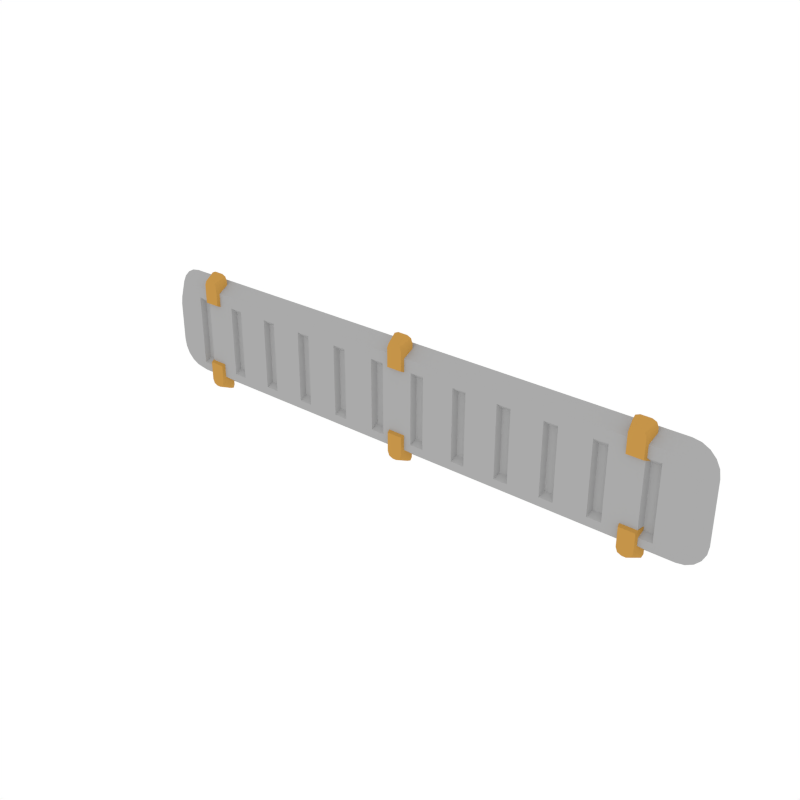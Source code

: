 # Source: Details_Vent_3.blend  (saved by Blender 3.4.6; exported with 4.5.12 LTS)
import bpy
from mathutils import Matrix  # noqa: F401  (used for matrix-valued properties, if any)

bpy.ops.wm.read_factory_settings(use_empty=True)
scene = bpy.context.scene
scene.name = 'Scene'

# ---- collections
col_collection_1 = bpy.data.collections.new('Collection 1'); scene.collection.children.link(col_collection_1)

# ---- materials (node trees are filled in below, after node groups)
mat_main = bpy.data.materials.new('Main')
mat_main.alpha_threshold = 0.0
mat_main.diffuse_color = (0.402, 0.402, 0.402, 1.0)
mat_main.roughness = 0.5
mat_accent = bpy.data.materials.new('Accent')
mat_accent.alpha_threshold = 0.0
mat_accent.diffuse_color = (0.5596, 0.2977, 0.06679, 1.0)
mat_accent.roughness = 0.5

# ---- node groups
ng_auto_smooth = bpy.data.node_groups.new('Auto Smooth', 'GeometryNodeTree')
_s = ng_auto_smooth.interface.new_socket(name='Geometry', in_out='OUTPUT', socket_type='NodeSocketGeometry')
_s = ng_auto_smooth.interface.new_socket(name='Geometry', in_out='INPUT', socket_type='NodeSocketGeometry')
_s = ng_auto_smooth.interface.new_socket(name='Angle', in_out='INPUT', socket_type='NodeSocketFloat')
_s.subtype = 'ANGLE'
_s.min_value = 0.0
_s.max_value = 3.142
ng_auto_smooth.is_modifier = True
_N = ng_auto_smooth.nodes; _L = ng_auto_smooth.links
n0 = _N.new('NodeGroupOutput'); n0.name = 'Group Output'; n0.location = (480, -100)
n1 = _N.new('NodeGroupInput'); n1.name = 'Group Input'; n1.location = (-420, -300)
n2 = _N.new('NodeGroupInput'); n2.name = 'Group Input.001'; n2.location = (-60, -100)
n3 = _N.new('GeometryNodeSetShadeSmooth'); n3.name = 'Set Shade Smooth'; n3.location = (120, -100)
n3.domain = 'EDGE'
n4 = _N.new('GeometryNodeSetShadeSmooth'); n4.name = 'Set Shade Smooth.001'; n4.location = (300, -100)
n5 = _N.new('GeometryNodeInputMeshEdgeAngle'); n5.name = 'Edge Angle'; n5.location = (-420, -220)
n6 = _N.new('GeometryNodeInputEdgeSmooth'); n6.name = 'Is Edge Smooth'; n6.location = (-60, -160)
n7 = _N.new('GeometryNodeInputShadeSmooth'); n7.name = 'Is Face Smooth'; n7.location = (-240, -340)
n8 = _N.new('FunctionNodeBooleanMath'); n8.name = 'Boolean Math'; n8.location = (-60, -220)
n9 = _N.new('FunctionNodeCompare'); n9.name = 'Compare'; n9.location = (-240, -180)
n9.operation = 'LESS_EQUAL'
_L.new(n5.outputs[0], n9.inputs[0])
_L.new(n4.outputs[0], n0.inputs[0])
_L.new(n1.outputs[1], n9.inputs[1])
_L.new(n9.outputs[0], n8.inputs[0])
_L.new(n7.outputs[0], n8.inputs[1])
_L.new(n2.outputs[0], n3.inputs[0])
_L.new(n6.outputs[0], n3.inputs[1])
_L.new(n3.outputs[0], n4.inputs[0])
_L.new(n8.outputs[0], n3.inputs[2])
n0.is_active_output = True

# ---- material node trees

# ---- world
world_world = bpy.data.worlds.new('World'); scene.world = world_world
world_world.color = (1.0, 1.0, 1.0)
world_world.use_sun_shadow = False
world_world.sun_shadow_jitter_overblur = 0.0
world_world.cycles.sampling_method = 'NONE'
world_world.cycles.sample_map_resolution = 256

# ---- meshes
me_cube_050 = bpy.data.meshes.new('Cube.050')
me_cube_050.from_pydata([(-0.4625, -0.005036, 0.08113), (-0.5072, -0.005036, 0.03555), (-0.4763, -0.005036, 0.0789), (-0.4888, -0.005036, 0.07243), (-0.4987, -0.005036, 0.06234), (-0.505, -0.005036, 0.04963), (0.5072, -0.005036, 0.03555), (0.4625, -0.005036, 0.08113), (0.505, -0.005036, 0.04963), (0.4987, -0.005036, 0.06234), (0.4888, -0.005036, 0.07243), (0.4763, -0.005036, 0.0789), (-0.5072, -0.005036, -0.03347), (-0.4625, -0.005036, -0.07906), (-0.505, -0.005036, -0.04756), (-0.4987, -0.005036, -0.06027), (-0.4888, -0.005036, -0.07035), (-0.4763, -0.005036, -0.07683), (0.4625, -0.005036, -0.07906), (0.5072, -0.005036, -0.03347), (0.4763, -0.005036, -0.07683), (0.4888, -0.005036, -0.07035), (0.4987, -0.005036, -0.06027), (0.505, -0.005036, -0.04756), (-0.4808, 0.01773, -0.09764), (-0.5261, 0.01773, -0.05143), (-0.4948, 0.01773, -0.09538), (-0.5074, 0.01773, -0.08882), (-0.5174, 0.01773, -0.07859), (-0.5239, 0.01773, -0.06571), (-0.5261, 0.01773, 0.05351), (-0.4808, 0.01773, 0.09972), (-0.5239, 0.01773, 0.06779), (-0.5174, 0.01773, 0.08067), (-0.5074, 0.01773, 0.09089), (-0.4948, 0.01773, 0.09745), (0.4808, 0.01773, 0.09972), (0.5261, 0.01773, 0.05351), (0.4948, 0.01773, 0.09745), (0.5074, 0.01773, 0.09089), (0.5174, 0.01773, 0.08067), (0.5239, 0.01773, 0.06779), (0.5261, 0.01773, -0.05143), (0.4808, 0.01773, -0.09764), (0.5239, 0.01773, -0.06571), (0.5174, 0.01773, -0.07859), (0.5074, 0.01773, -0.08882), (0.4948, 0.01773, -0.09538), (-0.4308, -0.01096, 0.05893), (-0.4363, 0.01008, 0.05002), (-0.4033, -0.01096, 0.05893), (-0.3978, 0.01008, 0.05002), (-0.4206, -0.01096, 0.1031), (-0.4308, -0.01096, 0.09239), (-0.4278, -0.01096, 0.09997), (-0.4363, 0.01008, 0.1013), (-0.4261, 0.01008, 0.112), (-0.4333, 0.01008, 0.1089), (-0.4033, -0.01096, 0.09239), (-0.4136, -0.01096, 0.1031), (-0.4063, -0.01096, 0.09997), (-0.408, 0.01008, 0.112), (-0.3978, 0.01008, 0.1013), (-0.4008, 0.01008, 0.1089), (0.4308, -0.01096, 0.05893), (0.4363, 0.01008, 0.05002), (0.4033, -0.01096, 0.05893), (0.3978, 0.01008, 0.05002), (0.4206, -0.01096, 0.1031), (0.4308, -0.01096, 0.09239), (0.4278, -0.01096, 0.09997), (0.4363, 0.01008, 0.1013), (0.4261, 0.01008, 0.112), (0.4333, 0.01008, 0.1089), (0.4033, -0.01096, 0.09239), (0.4136, -0.01096, 0.1031), (0.4063, -0.01096, 0.09997), (0.408, 0.01008, 0.112), (0.3978, 0.01008, 0.1013), (0.4008, 0.01008, 0.1089), (-0.4308, -0.01096, -0.05685), (-0.4363, 0.01008, -0.04795), (-0.4033, -0.01096, -0.05685), (-0.3978, 0.01008, -0.04795), (-0.4206, -0.01096, -0.101), (-0.4308, -0.01096, -0.09032), (-0.4278, -0.01096, -0.0979), (-0.4363, 0.01008, -0.09922), (-0.4261, 0.01008, -0.1099), (-0.4333, 0.01008, -0.1068), (-0.4033, -0.01096, -0.09032), (-0.4136, -0.01096, -0.101), (-0.4063, -0.01096, -0.0979), (-0.408, 0.01008, -0.1099), (-0.3978, 0.01008, -0.09922), (-0.4008, 0.01008, -0.1068), (0.4308, -0.01096, -0.05685), (0.4363, 0.01008, -0.04795), (0.4033, -0.01096, -0.05685), (0.3978, 0.01008, -0.04795), (0.4206, -0.01096, -0.101), (0.4308, -0.01096, -0.09032), (0.4278, -0.01096, -0.0979), (0.4363, 0.01008, -0.09922), (0.4261, 0.01008, -0.1099), (0.4333, 0.01008, -0.1068), (0.4033, -0.01096, -0.09032), (0.4136, -0.01096, -0.101), (0.4063, -0.01096, -0.0979), (0.408, 0.01008, -0.1099), (0.3978, 0.01008, -0.09922), (0.4008, 0.01008, -0.1068), (-0.01372, -0.01096, 0.06049), (-0.01925, 0.01008, 0.05159), (0.01372, -0.01096, 0.06049), (0.01925, 0.01008, 0.05159), (-0.003509, -0.01096, 0.1047), (-0.01372, -0.01096, 0.09395), (-0.01073, -0.01096, 0.1015), (-0.01925, 0.01008, 0.1029), (-0.009039, 0.01008, 0.1136), (-0.01626, 0.01008, 0.1104), (0.01372, -0.01096, 0.09395), (0.003509, -0.01096, 0.1047), (0.01073, -0.01096, 0.1015), (0.009039, 0.01008, 0.1136), (0.01925, 0.01008, 0.1029), (0.01626, 0.01008, 0.1104), (-0.01372, -0.01096, -0.05529), (-0.01925, 0.01008, -0.04639), (0.01372, -0.01096, -0.05529), (0.01925, 0.01008, -0.04639), (-0.003508, -0.01096, -0.09948), (-0.01372, -0.01096, -0.08875), (-0.01073, -0.01096, -0.09634), (-0.01925, 0.01008, -0.09766), (-0.009038, 0.01008, -0.1084), (-0.01626, 0.01008, -0.1052), (0.01372, -0.01096, -0.08875), (0.003509, -0.01096, -0.09948), (0.01073, -0.01096, -0.09634), (0.009039, 0.01008, -0.1084), (0.01925, 0.01008, -0.09766), (0.01626, 0.01008, -0.1052), (0.4223, -0.005036, 0.08113), (0.3821, -0.005036, 0.08113), (0.3419, -0.005036, 0.08113), (0.3016, -0.005036, 0.08113), (0.2614, -0.005036, 0.08113), (0.2212, -0.005036, 0.08113), (0.181, -0.005036, 0.08113), (0.1408, -0.005036, 0.08113), (0.1005, -0.005036, 0.08113), (0.06033, -0.005036, 0.08113), (0.02011, -0.005036, 0.08113), (-0.02011, -0.005036, 0.08113), (-0.06033, -0.005036, 0.08113), (-0.1005, -0.005036, 0.08113), (-0.1408, -0.005036, 0.08113), (-0.181, -0.005036, 0.08113), (-0.2212, -0.005036, 0.08113), (-0.2614, -0.005036, 0.08113), (-0.3016, -0.005036, 0.08113), (-0.3419, -0.005036, 0.08113), (-0.3821, -0.005036, 0.08113), (-0.4223, -0.005036, 0.08113), (-0.4223, -0.005036, -0.07906), (-0.3821, -0.005036, -0.07906), (-0.3419, -0.005036, -0.07906), (-0.3016, -0.005036, -0.07906), (-0.2614, -0.005036, -0.07906), (-0.2212, -0.005036, -0.07906), (-0.181, -0.005036, -0.07906), (-0.1408, -0.005036, -0.07906), (-0.1005, -0.005036, -0.07906), (-0.06033, -0.005036, -0.07906), (-0.02011, -0.005036, -0.07906), (0.02011, -0.005036, -0.07906), (0.06033, -0.005036, -0.07906), (0.1005, -0.005036, -0.07906), (0.1408, -0.005036, -0.07906), (0.181, -0.005036, -0.07906), (0.2212, -0.005036, -0.07906), (0.2614, -0.005036, -0.07906), (0.3016, -0.005036, -0.07906), (0.3419, -0.005036, -0.07906), (0.3821, -0.005036, -0.07906), (0.4223, -0.005036, -0.07906), (-0.4303, -0.005036, 0.06079), (-0.4545, -0.005036, 0.06079), (-0.4545, -0.005036, -0.06589), (-0.4303, -0.005036, -0.06589), (-0.3499, -0.005036, 0.06079), (-0.374, -0.005036, 0.06079), (-0.374, -0.005036, -0.06589), (-0.3499, -0.005036, -0.06589), (-0.2695, -0.005036, 0.06079), (-0.2936, -0.005036, 0.06079), (-0.2936, -0.005036, -0.06589), (-0.2695, -0.005036, -0.06589), (-0.189, -0.005036, 0.06079), (-0.2132, -0.005036, 0.06079), (-0.2132, -0.005036, -0.06589), (-0.189, -0.005036, -0.06589), (-0.1086, -0.005036, 0.06079), (-0.1327, -0.005036, 0.06079), (-0.1327, -0.005036, -0.06589), (-0.1086, -0.005036, -0.06589), (-0.02815, -0.005036, 0.06079), (-0.05228, -0.005036, 0.06079), (-0.05228, -0.005036, -0.06589), (-0.02815, -0.005036, -0.06589), (0.05229, -0.005036, 0.06079), (0.02815, -0.005036, 0.06079), (0.02815, -0.005036, -0.06589), (0.05229, -0.005036, -0.06589), (0.1327, -0.005036, 0.06079), (0.1086, -0.005036, 0.06079), (0.1086, -0.005036, -0.06589), (0.1327, -0.005036, -0.06589), (0.2132, -0.005036, 0.06079), (0.189, -0.005036, 0.06079), (0.189, -0.005036, -0.06589), (0.2132, -0.005036, -0.06589), (0.2936, -0.005036, 0.06079), (0.2695, -0.005036, 0.06079), (0.2695, -0.005036, -0.06589), (0.2936, -0.005036, -0.06589), (0.374, -0.005036, 0.06079), (0.3499, -0.005036, 0.06079), (0.3499, -0.005036, -0.06589), (0.374, -0.005036, -0.06589), (0.4303, -0.005036, -0.06589), (0.4545, -0.005036, -0.06589), (0.4545, -0.005036, 0.06079), (0.4303, -0.005036, 0.06079), (-0.4345, 0.00419, 0.05173), (-0.4503, 0.00419, 0.05173), (-0.4503, 0.00419, -0.05684), (-0.4345, 0.00419, -0.05684), (-0.354, 0.00419, 0.05173), (-0.3699, 0.00419, 0.05173), (-0.3699, 0.00419, -0.05684), (-0.354, 0.00419, -0.05684), (-0.2736, 0.00419, 0.05173), (-0.2895, 0.00419, 0.05173), (-0.2895, 0.00419, -0.05684), (-0.2736, 0.00419, -0.05684), (-0.1932, 0.00419, 0.05173), (-0.209, 0.00419, 0.05173), (-0.209, 0.00419, -0.05684), (-0.1932, 0.00419, -0.05684), (-0.1127, 0.00419, 0.05173), (-0.1286, 0.00419, 0.05173), (-0.1286, 0.00419, -0.05684), (-0.1127, 0.00419, -0.05684), (-0.03228, 0.00419, 0.05173), (-0.04816, 0.00419, 0.05173), (-0.04816, 0.00419, -0.05684), (-0.03228, 0.00419, -0.05684), (0.04816, 0.00419, 0.05173), (0.03228, 0.00419, 0.05173), (0.03228, 0.00419, -0.05684), (0.04816, 0.00419, -0.05684), (0.1286, 0.00419, 0.05173), (0.1127, 0.00419, 0.05173), (0.1127, 0.00419, -0.05684), (0.1286, 0.00419, -0.05684), (0.209, 0.00419, 0.05173), (0.1932, 0.00419, 0.05173), (0.1932, 0.00419, -0.05684), (0.209, 0.00419, -0.05684), (0.2895, 0.00419, 0.05173), (0.2736, 0.00419, 0.05173), (0.2736, 0.00419, -0.05684), (0.2895, 0.00419, -0.05684), (0.3699, 0.00419, 0.05173), (0.354, 0.00419, 0.05173), (0.354, 0.00419, -0.05684), (0.3699, 0.00419, -0.05684), (0.4345, 0.00419, -0.05684), (0.4503, 0.00419, -0.05684), (0.4503, 0.00419, 0.05173), (0.4345, 0.00419, 0.05173)], [], [(0, 165, 164, 163, 162, 161, 160, 159, 158, 157, 156, 155, 154, 153, 152, 151, 150, 149, 148, 147, 146, 145, 144, 7, 36, 31), (30, 32, 33, 34, 35, 31, 36, 38, 39, 40, 41, 37, 42, 44, 45, 46, 47, 43, 24, 26, 27, 28, 29, 25), (6, 19, 42, 37), (18, 187, 186, 185, 184, 183, 182, 181, 180, 179, 178, 177, 176, 175, 174, 173, 172, 171, 170, 169, 168, 167, 166, 13, 24, 43), (187, 18, 233, 232), (12, 25, 29, 14), (14, 29, 28, 15), (15, 28, 27, 16), (16, 27, 26, 17), (17, 26, 24, 13), (42, 19, 23, 44), (44, 23, 22, 45), (45, 22, 21, 46), (46, 21, 20, 47), (47, 20, 18, 43), (6, 37, 41, 8), (8, 41, 40, 9), (9, 40, 39, 10), (10, 39, 38, 11), (11, 38, 36, 7), (30, 1, 5, 32), (32, 5, 4, 33), (33, 4, 3, 34), (34, 3, 2, 35), (35, 2, 0, 31), (12, 1, 30, 25), (55, 57, 56, 61, 63, 62, 51, 49), (58, 60, 59, 52, 54, 53, 48, 50), (62, 58, 50, 51), (53, 55, 49, 48), (48, 49, 51, 50), (55, 53, 54, 57), (57, 54, 52, 56), (58, 62, 63, 60), (60, 63, 61, 59), (59, 61, 56, 52), (71, 65, 67, 78, 79, 77, 72, 73), (74, 66, 64, 69, 70, 68, 75, 76), (78, 67, 66, 74), (69, 64, 65, 71), (64, 66, 67, 65), (71, 73, 70, 69), (73, 72, 68, 70), (74, 76, 79, 78), (76, 75, 77, 79), (75, 68, 72, 77), (87, 81, 83, 94, 95, 93, 88, 89), (90, 82, 80, 85, 86, 84, 91, 92), (94, 83, 82, 90), (85, 80, 81, 87), (80, 82, 83, 81), (87, 89, 86, 85), (89, 88, 84, 86), (90, 92, 95, 94), (92, 91, 93, 95), (91, 84, 88, 93), (103, 105, 104, 109, 111, 110, 99, 97), (106, 108, 107, 100, 102, 101, 96, 98), (110, 106, 98, 99), (101, 103, 97, 96), (96, 97, 99, 98), (103, 101, 102, 105), (105, 102, 100, 104), (106, 110, 111, 108), (108, 111, 109, 107), (107, 109, 104, 100), (119, 121, 120, 125, 127, 126, 115, 113), (122, 124, 123, 116, 118, 117, 112, 114), (126, 122, 114, 115), (117, 119, 113, 112), (112, 113, 115, 114), (119, 117, 118, 121), (121, 118, 116, 120), (122, 126, 127, 124), (124, 127, 125, 123), (123, 125, 120, 116), (135, 129, 131, 142, 143, 141, 136, 137), (138, 130, 128, 133, 134, 132, 139, 140), (142, 131, 130, 138), (133, 128, 129, 135), (128, 130, 131, 129), (135, 137, 134, 133), (137, 136, 132, 134), (138, 140, 143, 142), (140, 139, 141, 143), (139, 132, 136, 141), (165, 0, 189, 188), (13, 0, 2, 3, 4, 5, 1, 12, 14, 15, 16, 17), (7, 18, 20, 21, 22, 23, 19, 6, 8, 9, 10, 11), (165, 166, 167, 164), (164, 167, 194, 193), (163, 168, 169, 162), (161, 162, 197, 196), (161, 170, 171, 160), (159, 160, 201, 200), (159, 172, 173, 158), (158, 173, 206, 205), (157, 174, 175, 156), (155, 156, 209, 208), (155, 176, 177, 154), (177, 178, 215, 214), (153, 178, 179, 152), (179, 180, 219, 218), (151, 180, 181, 150), (181, 182, 223, 222), (149, 182, 183, 148), (183, 184, 227, 226), (147, 184, 185, 146), (146, 185, 230, 229), (145, 186, 187, 144), (219, 216, 264, 267), (13, 166, 191, 190), (166, 165, 188, 191), (0, 13, 190, 189), (204, 205, 253, 252), (167, 168, 195, 194), (168, 163, 192, 195), (163, 164, 193, 192), (224, 225, 273, 272), (162, 169, 198, 197), (169, 170, 199, 198), (170, 161, 196, 199), (197, 198, 246, 245), (160, 171, 202, 201), (171, 172, 203, 202), (172, 159, 200, 203), (217, 218, 266, 265), (157, 158, 205, 204), (173, 174, 207, 206), (174, 157, 204, 207), (198, 199, 247, 246), (175, 176, 211, 210), (176, 155, 208, 211), (156, 175, 210, 209), (218, 219, 267, 266), (178, 153, 212, 215), (153, 154, 213, 212), (154, 177, 214, 213), (191, 188, 236, 239), (180, 151, 216, 219), (151, 152, 217, 216), (152, 179, 218, 217), (211, 208, 256, 259), (182, 149, 220, 223), (149, 150, 221, 220), (150, 181, 222, 221), (196, 197, 245, 244), (184, 147, 224, 227), (148, 183, 226, 225), (147, 148, 225, 224), (231, 228, 276, 279), (145, 146, 229, 228), (185, 186, 231, 230), (186, 145, 228, 231), (216, 217, 265, 264), (18, 7, 234, 233), (144, 187, 232, 235), (7, 144, 235, 234), (237, 238, 239, 236), (241, 242, 243, 240), (245, 246, 247, 244), (249, 250, 251, 248), (253, 254, 255, 252), (257, 258, 259, 256), (261, 262, 263, 260), (265, 266, 267, 264), (269, 270, 271, 268), (273, 274, 275, 272), (277, 278, 279, 276), (283, 280, 281, 282), (199, 196, 244, 247), (226, 227, 275, 274), (206, 207, 255, 254), (225, 226, 274, 273), (205, 206, 254, 253), (232, 233, 281, 280), (212, 213, 261, 260), (227, 224, 272, 275), (192, 193, 241, 240), (207, 204, 252, 255), (233, 234, 282, 281), (214, 215, 263, 262), (194, 195, 243, 242), (234, 235, 283, 282), (213, 214, 262, 261), (193, 194, 242, 241), (220, 221, 269, 268), (235, 232, 280, 283), (200, 201, 249, 248), (215, 212, 260, 263), (195, 192, 240, 243), (222, 223, 271, 270), (202, 203, 251, 250), (221, 222, 270, 269), (201, 202, 250, 249), (228, 229, 277, 276), (208, 209, 257, 256), (223, 220, 268, 271), (188, 189, 237, 236), (203, 200, 248, 251), (230, 231, 279, 278), (210, 211, 259, 258), (189, 190, 238, 237), (229, 230, 278, 277), (209, 210, 258, 257), (190, 191, 239, 238)])
me_cube_050.polygons.foreach_set('use_smooth', [True] * 206)
me_cube_050.polygons.foreach_set('material_index', [0, 0, 0, 0, 0, 0, 0, 0, 0, 0, 0, 0, 0, 0, 0, 0, 0, 0, 0, 0, 0, 0, 0, 0, 0, 0, 1, 1, 1, 1, 1, 1, 1, 1, 1, 1, 1, 1, 1, 1, 1, 1, 1, 1, 1, 1, 1, 1, 1, 1, 1, 1, 1, 1, 1, 1, 1, 1, 1, 1, 1, 1, 1, 1, 1, 1, 1, 1, 1, 1, 1, 1, 1, 1, 1, 1, 1, 1, 1, 1, 1, 1, 1, 1, 1, 1, 0, 0, 0, 0, 0, 0, 0, 0, 0, 0, 0, 0, 0, 0, 0, 0, 0, 0, 0, 0, 0, 0, 0, 0, 0, 0, 0, 0, 0, 0, 0, 0, 0, 0, 0, 0, 0, 0, 0, 0, 0, 0, 0, 0, 0, 0, 0, 0, 0, 0, 0, 0, 0, 0, 0, 0, 0, 0, 0, 0, 0, 0, 0, 0, 0, 0, 0, 0, 0, 0, 0, 0, 0, 0, 0, 0, 0, 0, 0, 0, 0, 0, 0, 0, 0, 0, 0, 0, 0, 0, 0, 0, 0, 0, 0, 0, 0, 0, 0, 0, 0, 0, 0, 0, 0, 0, 0, 0, 0, 0, 0, 0, 0, 0, 0, 0, 0, 0, 0, 0])
me_cube_050.materials.append(mat_main)
me_cube_050.materials.append(mat_accent)
me_cube_050.use_remesh_preserve_volume = False
me_cube_050.use_remesh_preserve_attributes = False
me_cube_050.use_mirror_vertex_groups = False
me_cube_050.update()

# ---- objects
ob_details_vent_3 = bpy.data.objects.new('Details_Vent_3', me_cube_050)

# ---- transforms, parenting, visibility, modifiers, constraints
ob_details_vent_3.location = (0.0, 0.0, 0.0)
ob_details_vent_3.lineart.crease_threshold = 0.0
_m = ob_details_vent_3.modifiers.new('Auto Smooth', 'NODES')
_m.node_group = ng_auto_smooth
_gi = [s.identifier for s in ng_auto_smooth.interface.items_tree if s.item_type == 'SOCKET' and s.in_out == 'INPUT']
_m[_gi[1]] = 0.5236  # Angle

# ---- collection membership
col_collection_1.objects.link(ob_details_vent_3)

# ---- scene / render settings (as saved in the file)
scene.frame_start = 1; scene.frame_end = 250; scene.frame_set(0)
scene.render.engine = 'CYCLES'
scene.render.resolution_x = 1000
scene.render.resolution_y = 1000
scene.render.dither_intensity = 0.0
scene.cycles.samples = 200
scene.cycles.sampling_pattern = 'TABULATED_SOBOL'
scene.cycles.light_sampling_threshold = 0.0
scene.cycles.use_adaptive_sampling = False
scene.cycles.use_light_tree = False
scene.cycles.caustics_reflective = False
scene.cycles.caustics_refractive = False
scene.cycles.blur_glossy = 0.0
scene.cycles.max_bounces = 2
scene.cycles.pixel_filter_type = 'GAUSSIAN'
scene.cycles.sample_clamp_indirect = 0.0
scene.view_settings.view_transform = 'Standard'
bpy.context.view_layer.update()

# ---- added for rendering (the .blend has no active camera): camera
cam_auto = bpy.data.cameras.new('AutoCamera')
cam_auto.lens = 50.0
cam_auto.sensor_width = 36.0
cam_auto.clip_end = 1000.0
ob_auto_camera = bpy.data.objects.new('AutoCamera', cam_auto)
scene.collection.objects.link(ob_auto_camera)
ob_auto_camera.location = (0.995548, -1.19128, 0.798256)
ob_auto_camera.rotation_euler = (1.09748, -7.21219e-08, 0.694738)
scene.camera = ob_auto_camera
bpy.context.view_layer.update()
